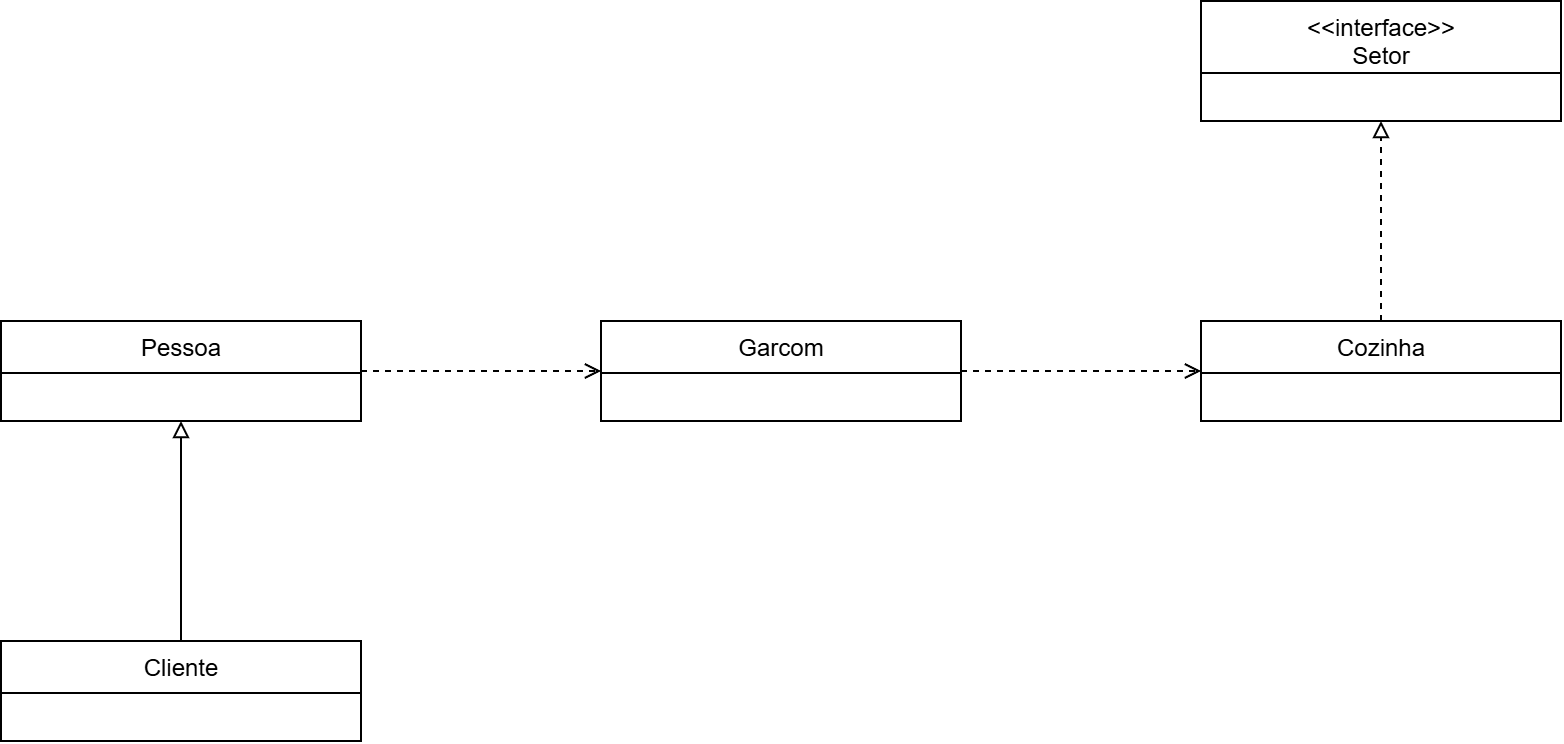

The diagram above was exported from draw.io. Its source (the exported page's mxGraphModel, read from the mxfile embedded in the PNG):
<mxGraphModel dx="1125" dy="732" grid="1" gridSize="10" guides="1" tooltips="1" connect="1" arrows="1" fold="1" page="1" pageScale="1" pageWidth="1000" pageHeight="500" math="0" shadow="0">
  <root>
    <mxCell id="0" />
    <mxCell id="1" parent="0" />
    <mxCell id="pessoa" parent="1" style="swimlane;fontStyle=0;align=center;verticalAlign=top;childLayout=stackLayout;horizontal=1;startSize=26;horizontalStack=0;resizeParent=1;resizeParentMax=0;resizeLast=0;collapsible=1;marginBottom=0;html=1;" value="Pessoa" vertex="1">
      <mxGeometry height="50" width="180" x="60" y="200" as="geometry" />
    </mxCell>
    <mxCell id="cliente" parent="1" style="swimlane;fontStyle=0;align=center;verticalAlign=top;childLayout=stackLayout;horizontal=1;startSize=26;horizontalStack=0;resizeParent=1;resizeParentMax=0;resizeLast=0;collapsible=1;marginBottom=0;html=1;" value="Cliente" vertex="1">
      <mxGeometry height="50" width="180" x="60" y="360" as="geometry" />
    </mxCell>
    <mxCell id="garcom" parent="1" style="swimlane;fontStyle=0;align=center;verticalAlign=top;childLayout=stackLayout;horizontal=1;startSize=26;horizontalStack=0;resizeParent=1;resizeParentMax=0;resizeLast=0;collapsible=1;marginBottom=0;html=1;" value="Garcom" vertex="1">
      <mxGeometry height="50" width="180" x="360" y="200" as="geometry" />
    </mxCell>
    <mxCell id="cozinha" parent="1" style="swimlane;fontStyle=0;align=center;verticalAlign=top;childLayout=stackLayout;horizontal=1;startSize=26;horizontalStack=0;resizeParent=1;resizeParentMax=0;resizeLast=0;collapsible=1;marginBottom=0;html=1;" value="Cozinha" vertex="1">
      <mxGeometry height="50" width="180" x="660" y="200" as="geometry" />
    </mxCell>
    <mxCell id="setor" parent="1" style="swimlane;fontStyle=0;align=center;verticalAlign=top;childLayout=stackLayout;horizontal=1;startSize=36;horizontalStack=0;resizeParent=1;resizeParentMax=0;resizeLast=0;collapsible=1;marginBottom=0;html=1;" value="&amp;lt;&amp;lt;interface&amp;gt;&amp;gt;&lt;br&gt;Setor" vertex="1">
      <mxGeometry height="60" width="180" x="660" y="40" as="geometry" />
    </mxCell>
    <mxCell id="h1" edge="1" parent="1" source="cliente" style="edgeStyle=orthogonalEdgeStyle;rounded=0;html=1;endArrow=block;endFill=0;exitX=0.5;exitY=0;entryX=0.5;entryY=1;" target="pessoa">
      <mxGeometry relative="1" as="geometry" />
    </mxCell>
    <mxCell id="d1" edge="1" parent="1" source="pessoa" style="edgeStyle=orthogonalEdgeStyle;rounded=0;html=1;endArrow=open;endFill=0;dashed=1;exitX=1;exitY=0.5;entryX=0;entryY=0.5;" target="garcom">
      <mxGeometry relative="1" as="geometry" />
    </mxCell>
    <mxCell id="d2" edge="1" parent="1" source="garcom" style="edgeStyle=orthogonalEdgeStyle;rounded=0;html=1;endArrow=open;endFill=0;dashed=1;exitX=1;exitY=0.5;entryX=0;entryY=0.5;" target="cozinha">
      <mxGeometry relative="1" as="geometry" />
    </mxCell>
    <mxCell id="r1" edge="1" parent="1" source="cozinha" style="edgeStyle=orthogonalEdgeStyle;rounded=0;html=1;endArrow=block;endFill=0;dashed=1;exitX=0.5;exitY=0;entryX=0.5;entryY=1;" target="setor">
      <mxGeometry relative="1" as="geometry" />
    </mxCell>
  </root>
</mxGraphModel>